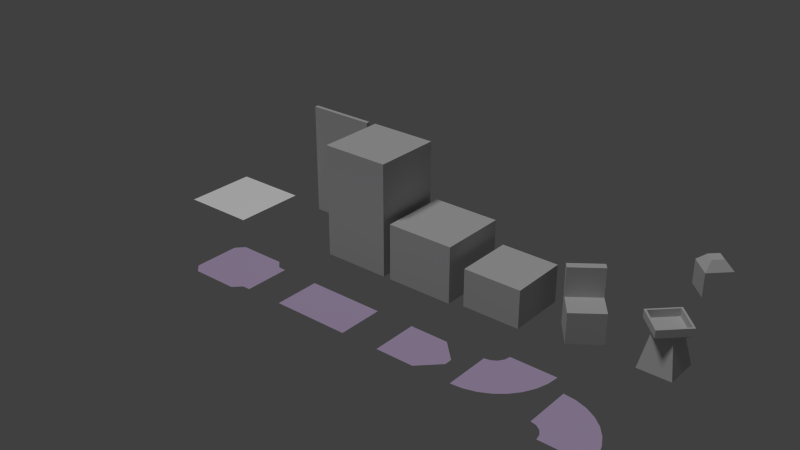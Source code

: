 # Source: tiles.blend  (saved by Blender 2.71.0; exported with 4.5.12 LTS)
import bpy
from mathutils import Matrix  # noqa: F401  (used for matrix-valued properties, if any)

bpy.ops.wm.read_factory_settings(use_empty=True)
scene = bpy.context.scene
scene.name = 'Scene'

# ---- collections
col_collection_1 = bpy.data.collections.new('Collection 1'); scene.collection.children.link(col_collection_1)

# ---- materials (node trees are filled in below, after node groups)
mat_block = bpy.data.materials.new('Block')
mat_block.alpha_threshold = 0.0
mat_block.use_transparent_shadow = False
mat_block.diffuse_color = (0.6038, 0.6038, 0.6038, 1.0)
mat_block.roughness = 0.5
mat_block.specular_intensity = 0.0
mat_block.line_color = (0.0, 0.0, 0.0, 1.0)
mat_path = bpy.data.materials.new('Path')
mat_path.alpha_threshold = 0.0
mat_path.use_transparent_shadow = False
mat_path.diffuse_color = (0.5657, 0.4473, 0.6619, 1.0)
mat_path.roughness = 0.5
mat_path.specular_intensity = 0.0
mat_path.line_color = (0.0, 0.0, 0.0, 1.0)
mat_floor = bpy.data.materials.new('Floor')
mat_floor.alpha_threshold = 0.0
mat_floor.use_transparent_shadow = False
mat_floor.diffuse_color = (1.0, 1.0, 1.0, 1.0)
mat_floor.roughness = 0.5
mat_floor.line_color = (0.0, 0.0, 0.0, 1.0)

# ---- material node trees

# ---- world
world_world = bpy.data.worlds.new('World'); scene.world = world_world
world_world.color = (0.05088, 0.05088, 0.05088)
world_world.use_sun_shadow = False
world_world.sun_shadow_jitter_overblur = 0.0
world_world.cycles.sampling_method = 'MANUAL'
world_world.cycles.sample_map_resolution = 256

# ---- lights
light_sun = bpy.data.lights.new('Sun', 'SUN')
light_sun.transmission_factor = 0.0
light_sun.angle = 0.1993
light_sun.energy = 1.0
light_sun.shadow_buffer_clip_start = 0.5
light_sun.shadow_soft_size = 0.1
light_sun.shadow_cascade_max_distance = 1000.0
light_sun.cycles.use_multiple_importance_sampling = False

# ---- meshes
me_cube_007 = bpy.data.meshes.new('Cube.007')
me_cube_007.from_pydata([(0.0, -0.4649, 1.0), (0.4649, 0.0, 1.0), (-0.4649, 0.0, 1.0), (0.0, 0.4649, 1.0), (0.0, -0.4649, 1.612), (0.4649, 0.0, 1.612), (-0.4649, 0.0, 1.612), (0.0, 0.4649, 1.612), (0.0, -0.2064, 1.835), (0.2064, 0.0, 1.835), (-0.2064, 0.0, 1.835), (0.0, 0.2064, 1.835)], [], [(0, 2, 3, 1), (7, 6, 10, 11), (3, 2, 6, 7), (1, 3, 7, 5), (0, 1, 5, 4), (2, 0, 4, 6), (8, 9, 11, 10), (5, 7, 11, 9), (4, 5, 9, 8), (6, 4, 8, 10)])
me_cube_007.materials.append(mat_block)
me_cube_007.use_remesh_preserve_volume = False
me_cube_007.use_remesh_preserve_attributes = False
me_cube_007.use_mirror_vertex_groups = False
me_cube_007.update()
me_cube_005 = bpy.data.meshes.new('Cube.005')
me_cube_005.from_pydata([(-0.4315, -0.4315, 0.0), (-0.4315, 0.4315, 0.0), (0.4315, 0.4315, 0.0), (0.4315, -0.4315, 0.0), (0.25, -0.25, 0.8986), (0.25, 0.25, 0.8986), (-0.25, 0.25, 0.8986), (-0.25, -0.25, 0.8986), (-0.6051, -2.98e-08, 1.0), (-2.98e-08, 0.6051, 1.0), (0.6051, 2.98e-08, 1.0), (2.98e-08, -0.6051, 1.0), (-0.6051, -2.98e-08, 1.197), (-2.98e-08, 0.6051, 1.197), (0.6051, 2.98e-08, 1.197), (2.98e-08, -0.6051, 1.197), (-0.5342, -2.631e-08, 1.197), (-2.543e-08, 0.5342, 1.197), (0.5342, 2.631e-08, 1.197), (2.718e-08, -0.5342, 1.197), (-0.5342, -2.631e-08, 1.0), (-2.543e-08, 0.5342, 1.0), (0.5342, 2.631e-08, 1.0), (2.718e-08, -0.5342, 1.0)], [], [(8, 9, 6), (0, 7, 6, 1), (2, 5, 4, 3), (8, 6, 7), (10, 5, 9), (3, 4, 7, 0), (1, 6, 5, 2), (6, 9, 5), (8, 11, 15, 12), (11, 10, 14, 15), (10, 9, 13, 14), (9, 8, 12, 13), (12, 15, 19, 16), (15, 14, 18, 19), (14, 13, 17, 18), (13, 12, 16, 17), (16, 19, 23, 20), (19, 18, 22, 23), (18, 17, 21, 22), (17, 16, 20, 21), (20, 23, 22, 21), (8, 7, 11), (7, 4, 11), (11, 4, 10), (5, 10, 4)])
me_cube_005.materials.append(mat_block)
me_cube_005.use_remesh_preserve_volume = False
me_cube_005.use_remesh_preserve_attributes = False
me_cube_005.use_mirror_vertex_groups = False
me_cube_005.update()
me_cube_004 = bpy.data.meshes.new('Cube.004')
me_cube_004.from_pydata([(-0.6212, 0.08648, 0.0), (0.08648, 0.6212, 0.0), (0.6212, -0.08648, 0.0), (-0.08648, -0.6212, 0.0), (-0.6212, 0.08648, 0.8004), (0.08648, 0.6212, 0.8004), (0.6212, -0.08648, 0.8004), (-0.08648, -0.6212, 0.8004), (0.2042, 0.4654, 0.8004), (-0.5035, -0.0693, 0.8004), (-0.6212, 0.08648, 1.556), (0.08648, 0.6212, 1.556), (0.2042, 0.4654, 1.556), (-0.5035, -0.0693, 1.556)], [], [(4, 5, 1, 0), (5, 8, 6, 2, 1), (6, 7, 3, 2), (7, 9, 4, 0, 3), (9, 8, 12, 13), (7, 6, 8, 9), (13, 12, 11, 10), (8, 5, 11, 12), (4, 9, 13, 10), (5, 4, 10, 11)])
me_cube_004.materials.append(mat_block)
me_cube_004.use_remesh_preserve_volume = False
me_cube_004.use_remesh_preserve_attributes = False
me_cube_004.use_mirror_vertex_groups = False
me_cube_004.update()
me_cube_003 = bpy.data.meshes.new('Cube.003')
me_cube_003.from_pydata([(-0.9, 0.8, 0.0), (-0.9, 0.9, 0.0), (0.9, 0.9, 0.0), (0.9, 0.8, 0.0), (-0.9, 0.8, 3.0), (-0.9, 0.9, 3.0), (0.9, 0.9, 3.0), (0.9, 0.8, 3.0)], [], [(4, 5, 1, 0), (5, 6, 2, 1), (6, 7, 3, 2), (7, 4, 0, 3), (7, 6, 5, 4)])
me_cube_003.materials.append(mat_block)
me_cube_003.use_remesh_preserve_volume = False
me_cube_003.use_remesh_preserve_attributes = False
me_cube_003.use_mirror_vertex_groups = False
me_cube_003.update()
me_cube_002 = bpy.data.meshes.new('Cube.002')
me_cube_002.from_pydata([(-0.9, -0.9, 0.0), (-0.9, 0.9, 0.0), (0.9, 0.9, 0.0), (0.9, -0.9, 0.0), (-0.9, -0.9, 3.0), (-0.9, 0.9, 3.0), (0.9, 0.9, 3.0), (0.9, -0.9, 3.0)], [], [(4, 5, 1, 0), (5, 6, 2, 1), (6, 7, 3, 2), (7, 4, 0, 3), (7, 6, 5, 4)])
me_cube_002.materials.append(mat_block)
me_cube_002.use_remesh_preserve_volume = False
me_cube_002.use_remesh_preserve_attributes = False
me_cube_002.use_mirror_vertex_groups = False
me_cube_002.update()
me_plane_013 = bpy.data.meshes.new('Plane.013')
me_plane_013.from_pydata([(-1.0, 0.6, 0.15), (-0.6879, 0.5693, 0.15), (-0.3877, 0.4782, 0.15), (-0.1111, 0.3304, 0.15), (0.1314, 0.1314, 0.15), (0.3304, -0.1111, 0.15), (0.4782, -0.3877, 0.15), (0.5693, -0.6879, 0.15), (0.6, -1.0, 0.15), (-1.0, -0.6, 0.15), (-0.8469, -0.6304, 0.15), (-0.7172, -0.7172, 0.15), (-0.6304, -0.8469, 0.15), (-0.6, -1.0, 0.15)], [], [(13, 8, 7, 6, 5, 4, 3, 2, 1, 0, 9, 10, 11, 12)])
me_plane_013.materials.append(mat_path)
me_plane_013.use_remesh_preserve_volume = False
me_plane_013.use_remesh_preserve_attributes = False
me_plane_013.use_mirror_vertex_groups = False
me_plane_013.update()
me_plane_012 = bpy.data.meshes.new('Plane.012')
me_plane_012.from_pydata([(-1.0, -0.6, 0.15), (-0.6879, -0.5693, 0.15), (-0.3877, -0.4782, 0.15), (-0.1111, -0.3304, 0.15), (0.1314, -0.1314, 0.15), (0.3304, 0.1111, 0.15), (0.4782, 0.3877, 0.15), (0.5693, 0.6879, 0.15), (0.6, 1.0, 0.15), (-1.0, 0.6, 0.15), (-0.8469, 0.6304, 0.15), (-0.7172, 0.7172, 0.15), (-0.6304, 0.8469, 0.15), (-0.6, 1.0, 0.15)], [], [(13, 12, 11, 10, 9, 0, 1, 2, 3, 4, 5, 6, 7, 8)])
me_plane_012.materials.append(mat_path)
me_plane_012.use_remesh_preserve_volume = False
me_plane_012.use_remesh_preserve_attributes = False
me_plane_012.use_mirror_vertex_groups = False
me_plane_012.update()
me_plane_011 = bpy.data.meshes.new('Plane.011')
me_plane_011.from_pydata([(-1.0, 0.6, 0.15), (-1.0, -0.6, 0.15), (-1.192e-07, 0.6, 0.15), (0.0, -0.6, 0.15), (0.5, 0.1, 0.15), (0.5, -0.1, 0.15)], [], [(0, 1, 3, 2), (2, 3, 5, 4)])
me_plane_011.materials.append(mat_path)
me_plane_011.use_remesh_preserve_volume = False
me_plane_011.use_remesh_preserve_attributes = False
me_plane_011.use_mirror_vertex_groups = False
me_plane_011.update()
me_plane_010 = bpy.data.meshes.new('Plane.010')
me_plane_010.from_pydata([(-1.0, 0.6, 0.15), (-1.0, -0.6, 0.15), (1.0, 0.6, 0.15), (1.0, -0.6, 0.15)], [], [(0, 1, 3, 2)])
me_plane_010.materials.append(mat_path)
me_plane_010.use_remesh_preserve_volume = False
me_plane_010.use_remesh_preserve_attributes = False
me_plane_010.use_mirror_vertex_groups = False
me_plane_010.update()
me_plane_009 = bpy.data.meshes.new('Plane.009')
me_plane_009.from_pydata([(0.8, 0.6, 0.15), (0.8, -0.6, 0.15), (1.0, 0.6, 0.15), (1.0, -0.6, 0.15), (0.6, 0.8, 0.15), (0.6, -0.8, 0.15), (-0.6, 0.8, 0.15), (-0.6, -0.8, 0.15), (-0.8, 0.6, 0.15), (-0.8, -0.6, 0.15)], [], [(0, 1, 3, 2), (1, 0, 4, 5), (5, 4, 6, 7), (7, 6, 8, 9)])
me_plane_009.materials.append(mat_path)
me_plane_009.use_remesh_preserve_volume = False
me_plane_009.use_remesh_preserve_attributes = False
me_plane_009.use_mirror_vertex_groups = False
me_plane_009.update()
me_cube_001 = bpy.data.meshes.new('Cube.001')
me_cube_001.from_pydata([(-0.7707, -0.7707, 0.0), (-0.7707, 0.7707, 0.0), (0.7707, 0.7707, 0.0), (0.7707, -0.7707, 0.0), (-0.7707, -0.7707, 1.0), (-0.7707, 0.7707, 1.0), (0.7707, 0.7707, 1.0), (0.7707, -0.7707, 1.0)], [], [(4, 5, 1, 0), (5, 6, 2, 1), (6, 7, 3, 2), (7, 4, 0, 3), (7, 6, 5, 4)])
me_cube_001.materials.append(mat_block)
me_cube_001.use_remesh_preserve_volume = False
me_cube_001.use_remesh_preserve_attributes = False
me_cube_001.use_mirror_vertex_groups = False
me_cube_001.update()
me_cube = bpy.data.meshes.new('Cube')
me_cube.from_pydata([(-0.9, -0.9, 0.0), (-0.9, 0.9, 0.0), (0.9, 0.9, 0.0), (0.9, -0.9, 0.0), (-0.9, -0.9, 1.5), (-0.9, 0.9, 1.5), (0.9, 0.9, 1.5), (0.9, -0.9, 1.5)], [], [(4, 5, 1, 0), (5, 6, 2, 1), (6, 7, 3, 2), (7, 4, 0, 3), (7, 6, 5, 4)])
me_cube.materials.append(mat_block)
me_cube.use_remesh_preserve_volume = False
me_cube.use_remesh_preserve_attributes = False
me_cube.use_mirror_vertex_groups = False
me_cube.update()
me_plane = bpy.data.meshes.new('Plane')
me_plane.from_pydata([(1.0, 1.0, 0.0), (1.0, -1.0, 0.0), (-1.0, 1.0, 0.0), (1.0, 1.0, 0.0), (1.0, -1.0, 0.0), (-1.0, -1.0, 0.0)], [(1, 3)], [(5, 4, 0, 2)])
me_plane.materials.append(mat_floor)
me_plane.use_remesh_preserve_volume = False
me_plane.use_remesh_preserve_attributes = False
me_plane.use_mirror_vertex_groups = False
me_plane.update()

# ---- objects
ob_hamster = bpy.data.objects.new('hamster', me_cube_007)
ob_hamster_cage = bpy.data.objects.new('hamster_cage', me_cube_005)
ob_chair = bpy.data.objects.new('chair', me_cube_004)
ob_wall = bpy.data.objects.new('wall', me_cube_003)
ob_pillar = bpy.data.objects.new('pillar', me_cube_002)
ob_sun = bpy.data.objects.new('Sun', light_sun)
ob_path_right = bpy.data.objects.new('path_right', me_plane_013)
ob_path_left = bpy.data.objects.new('path_left', me_plane_012)
ob_path_end = bpy.data.objects.new('path_end', me_plane_011)
ob_path_straight = bpy.data.objects.new('path_straight', me_plane_010)
ob_path_start = bpy.data.objects.new('path_start', me_plane_009)
ob_small_desk = bpy.data.objects.new('small_desk', me_cube_001)
ob_desk = bpy.data.objects.new('desk', me_cube)
ob_empty = bpy.data.objects.new('empty', me_plane)

# ---- transforms, parenting, visibility, modifiers, constraints
ob_hamster.location = (7.0, 8.0, 0.0)
ob_hamster.lineart.crease_threshold = 0.0
ob_hamster_cage.location = (7.0, 6.0, 0.0)
ob_hamster_cage.lineart.crease_threshold = 0.0
ob_chair.location = (5.0, 6.0, 0.0)
ob_chair.lineart.crease_threshold = 0.0
ob_wall.location = (-3.0, 6.0, 0.0)
ob_wall.lineart.crease_threshold = 0.0
ob_pillar.location = (-1.0, 6.0, 0.0)
ob_pillar.lineart.crease_threshold = 0.0
ob_sun.location = (-1.2, -2.272, 6.576)
ob_sun.rotation_euler = (0.3652, -0.07509, -0.2923)
ob_sun.lineart.crease_threshold = 0.0
ob_path_right.location = (7.0, 3.0, 0.0)
ob_path_right.lineart.crease_threshold = 0.0
ob_path_left.location = (5.0, 3.0, 0.0)
ob_path_left.lineart.crease_threshold = 0.0
ob_path_end.location = (3.0, 3.0, 0.0)
ob_path_end.lineart.crease_threshold = 0.0
ob_path_straight.location = (0.0, 3.0, 0.0)
ob_path_straight.lineart.crease_threshold = 0.0
ob_path_start.location = (-3.0, 3.0, 0.0)
ob_path_start.lineart.crease_threshold = 0.0
ob_small_desk.location = (3.0, 6.0, 0.0)
ob_small_desk.lineart.crease_threshold = 0.0
ob_desk.location = (1.0, 6.0, 0.0)
ob_desk.lineart.crease_threshold = 0.0
ob_empty.location = (-6.0, 6.0, 0.0)
ob_empty.lineart.crease_threshold = 0.0

# ---- collection membership
col_collection_1.objects.link(ob_hamster)
col_collection_1.objects.link(ob_hamster_cage)
col_collection_1.objects.link(ob_chair)
col_collection_1.objects.link(ob_wall)
col_collection_1.objects.link(ob_pillar)
col_collection_1.objects.link(ob_sun)
col_collection_1.objects.link(ob_path_right)
col_collection_1.objects.link(ob_path_left)
col_collection_1.objects.link(ob_path_end)
col_collection_1.objects.link(ob_path_straight)
col_collection_1.objects.link(ob_path_start)
col_collection_1.objects.link(ob_small_desk)
col_collection_1.objects.link(ob_desk)
col_collection_1.objects.link(ob_empty)

# ---- scene / render settings (as saved in the file)
scene.frame_start = 1; scene.frame_end = 250; scene.frame_set(1)
scene.render.engine = 'BLENDER_EEVEE_NEXT'
scene.render.resolution_percentage = 50
scene.render.dither_intensity = 0.0
scene.cycles.use_denoising = False
scene.cycles.samples = 10
scene.cycles.sampling_pattern = 'TABULATED_SOBOL'
scene.cycles.light_sampling_threshold = 0.0
scene.cycles.use_adaptive_sampling = False
scene.cycles.use_light_tree = False
scene.cycles.blur_glossy = 0.0
scene.cycles.volume_bounces = 1
scene.cycles.pixel_filter_type = 'GAUSSIAN'
scene.cycles.sample_clamp_indirect = 0.0
scene.view_settings.view_transform = 'Standard'
bpy.context.view_layer.update()

# ---- added for rendering (the .blend has no active camera): camera
cam_auto = bpy.data.cameras.new('AutoCamera')
cam_auto.lens = 50.0
cam_auto.sensor_width = 36.0
cam_auto.clip_end = 1000.0
ob_auto_camera = bpy.data.objects.new('AutoCamera', cam_auto)
scene.collection.objects.link(ob_auto_camera)
ob_auto_camera.location = (15.3387, -12.8109, 13.5289)
ob_auto_camera.rotation_euler = (1.09748, -7.21219e-08, 0.694738)
scene.camera = ob_auto_camera
bpy.context.view_layer.update()
